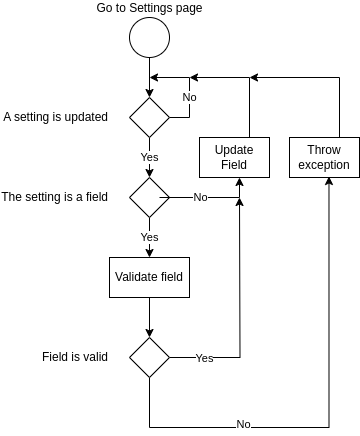

The diagram above was exported from draw.io. Its source (the exported page's mxGraphModel, read from the mxfile embedded in the PNG):
<mxGraphModel dx="1347" dy="642" grid="1" gridSize="10" guides="1" tooltips="1" connect="1" arrows="1" fold="1" page="1" pageScale="1" pageWidth="827" pageHeight="1169" math="0" shadow="0">
  <root>
    <mxCell id="0" />
    <mxCell id="1" parent="0" />
    <mxCell id="f3JhP-6f5WqgsYj8vV_M-3" value="" style="edgeStyle=orthogonalEdgeStyle;rounded=0;orthogonalLoop=1;jettySize=auto;html=1;" edge="1" parent="1" source="CVST7KyEx3SOgh6gGfGb-1" target="f3JhP-6f5WqgsYj8vV_M-2">
      <mxGeometry relative="1" as="geometry" />
    </mxCell>
    <mxCell id="CVST7KyEx3SOgh6gGfGb-1" value="Go to Settings page" style="ellipse;html=1;aspect=fixed;labelPosition=center;verticalLabelPosition=top;align=center;verticalAlign=bottom;" parent="1" vertex="1">
      <mxGeometry x="400" y="40" width="40" height="40" as="geometry" />
    </mxCell>
    <mxCell id="f3JhP-6f5WqgsYj8vV_M-7" value="Yes" style="edgeStyle=orthogonalEdgeStyle;rounded=0;orthogonalLoop=1;jettySize=auto;html=1;" edge="1" parent="1" source="f3JhP-6f5WqgsYj8vV_M-2" target="f3JhP-6f5WqgsYj8vV_M-6">
      <mxGeometry relative="1" as="geometry" />
    </mxCell>
    <mxCell id="f3JhP-6f5WqgsYj8vV_M-12" value="No" style="edgeStyle=orthogonalEdgeStyle;rounded=0;orthogonalLoop=1;jettySize=auto;html=1;spacingTop=20;" edge="1" parent="1" source="f3JhP-6f5WqgsYj8vV_M-2">
      <mxGeometry relative="1" as="geometry">
        <mxPoint x="420" y="100" as="targetPoint" />
        <Array as="points">
          <mxPoint x="460" y="140" />
          <mxPoint x="460" y="100" />
        </Array>
        <mxPoint as="offset" />
      </mxGeometry>
    </mxCell>
    <mxCell id="f3JhP-6f5WqgsYj8vV_M-2" value="A setting is updated" style="rhombus;html=1;labelPosition=left;verticalLabelPosition=middle;align=right;verticalAlign=middle;spacingRight=20;" vertex="1" parent="1">
      <mxGeometry x="400" y="120" width="40" height="40" as="geometry" />
    </mxCell>
    <mxCell id="f3JhP-6f5WqgsYj8vV_M-9" value="Yes" style="edgeStyle=orthogonalEdgeStyle;rounded=0;orthogonalLoop=1;jettySize=auto;html=1;" edge="1" parent="1" source="f3JhP-6f5WqgsYj8vV_M-6" target="f3JhP-6f5WqgsYj8vV_M-8">
      <mxGeometry relative="1" as="geometry" />
    </mxCell>
    <mxCell id="f3JhP-6f5WqgsYj8vV_M-6" value="The setting is a field" style="rhombus;html=1;labelPosition=left;verticalLabelPosition=middle;align=right;verticalAlign=middle;spacingRight=20;" vertex="1" parent="1">
      <mxGeometry x="400" y="200" width="40" height="40" as="geometry" />
    </mxCell>
    <mxCell id="f3JhP-6f5WqgsYj8vV_M-11" value="" style="edgeStyle=orthogonalEdgeStyle;rounded=0;orthogonalLoop=1;jettySize=auto;html=1;" edge="1" parent="1" source="f3JhP-6f5WqgsYj8vV_M-8" target="f3JhP-6f5WqgsYj8vV_M-10">
      <mxGeometry relative="1" as="geometry" />
    </mxCell>
    <mxCell id="f3JhP-6f5WqgsYj8vV_M-8" value="Validate field" style="rounded=0;whiteSpace=wrap;html=1;" vertex="1" parent="1">
      <mxGeometry x="380" y="280" width="80" height="40" as="geometry" />
    </mxCell>
    <mxCell id="f3JhP-6f5WqgsYj8vV_M-24" value="Yes" style="edgeStyle=orthogonalEdgeStyle;rounded=0;orthogonalLoop=1;jettySize=auto;html=1;exitX=1;exitY=0.5;exitDx=0;exitDy=0;spacingTop=90;spacingRight=70;" edge="1" parent="1" source="f3JhP-6f5WqgsYj8vV_M-10">
      <mxGeometry relative="1" as="geometry">
        <mxPoint x="510" y="220" as="targetPoint" />
      </mxGeometry>
    </mxCell>
    <mxCell id="f3JhP-6f5WqgsYj8vV_M-26" value="No" style="edgeStyle=orthogonalEdgeStyle;rounded=0;orthogonalLoop=1;jettySize=auto;html=1;entryX=0.564;entryY=0.975;entryDx=0;entryDy=0;entryPerimeter=0;spacingTop=15;spacingRight=170;" edge="1" parent="1" source="f3JhP-6f5WqgsYj8vV_M-10" target="f3JhP-6f5WqgsYj8vV_M-25">
      <mxGeometry relative="1" as="geometry">
        <mxPoint x="420" y="450" as="targetPoint" />
        <Array as="points">
          <mxPoint x="420" y="450" />
          <mxPoint x="600" y="450" />
        </Array>
      </mxGeometry>
    </mxCell>
    <mxCell id="f3JhP-6f5WqgsYj8vV_M-10" value="Field is valid" style="rhombus;html=1;labelPosition=left;verticalLabelPosition=middle;align=right;verticalAlign=middle;spacingRight=20;" vertex="1" parent="1">
      <mxGeometry x="400" y="360" width="40" height="40" as="geometry" />
    </mxCell>
    <mxCell id="f3JhP-6f5WqgsYj8vV_M-22" style="edgeStyle=orthogonalEdgeStyle;rounded=0;orthogonalLoop=1;jettySize=auto;html=1;exitX=0.5;exitY=0;exitDx=0;exitDy=0;" edge="1" parent="1" source="f3JhP-6f5WqgsYj8vV_M-19">
      <mxGeometry relative="1" as="geometry">
        <mxPoint x="460" y="100" as="targetPoint" />
        <Array as="points">
          <mxPoint x="520" y="160" />
          <mxPoint x="520" y="100" />
        </Array>
      </mxGeometry>
    </mxCell>
    <mxCell id="f3JhP-6f5WqgsYj8vV_M-19" value="Update Field" style="rounded=0;whiteSpace=wrap;html=1;" vertex="1" parent="1">
      <mxGeometry x="470" y="160" width="70" height="40" as="geometry" />
    </mxCell>
    <mxCell id="f3JhP-6f5WqgsYj8vV_M-21" value="No" style="edgeStyle=orthogonalEdgeStyle;rounded=0;orthogonalLoop=1;jettySize=auto;html=1;exitX=1;exitY=0.5;exitDx=0;exitDy=0;spacingRight=18;" edge="1" parent="1" target="f3JhP-6f5WqgsYj8vV_M-19">
      <mxGeometry relative="1" as="geometry">
        <mxPoint x="430" y="220" as="sourcePoint" />
        <mxPoint x="495" y="200" as="targetPoint" />
        <Array as="points">
          <mxPoint x="510" y="220" />
        </Array>
      </mxGeometry>
    </mxCell>
    <mxCell id="f3JhP-6f5WqgsYj8vV_M-27" style="edgeStyle=orthogonalEdgeStyle;rounded=0;orthogonalLoop=1;jettySize=auto;html=1;exitX=0.5;exitY=0;exitDx=0;exitDy=0;" edge="1" parent="1">
      <mxGeometry relative="1" as="geometry">
        <mxPoint x="520" y="100" as="targetPoint" />
        <mxPoint x="615" y="160" as="sourcePoint" />
        <Array as="points">
          <mxPoint x="610" y="160" />
          <mxPoint x="610" y="100" />
        </Array>
      </mxGeometry>
    </mxCell>
    <mxCell id="f3JhP-6f5WqgsYj8vV_M-25" value="Throw exception" style="rounded=0;whiteSpace=wrap;html=1;" vertex="1" parent="1">
      <mxGeometry x="560" y="160" width="70" height="40" as="geometry" />
    </mxCell>
  </root>
</mxGraphModel>